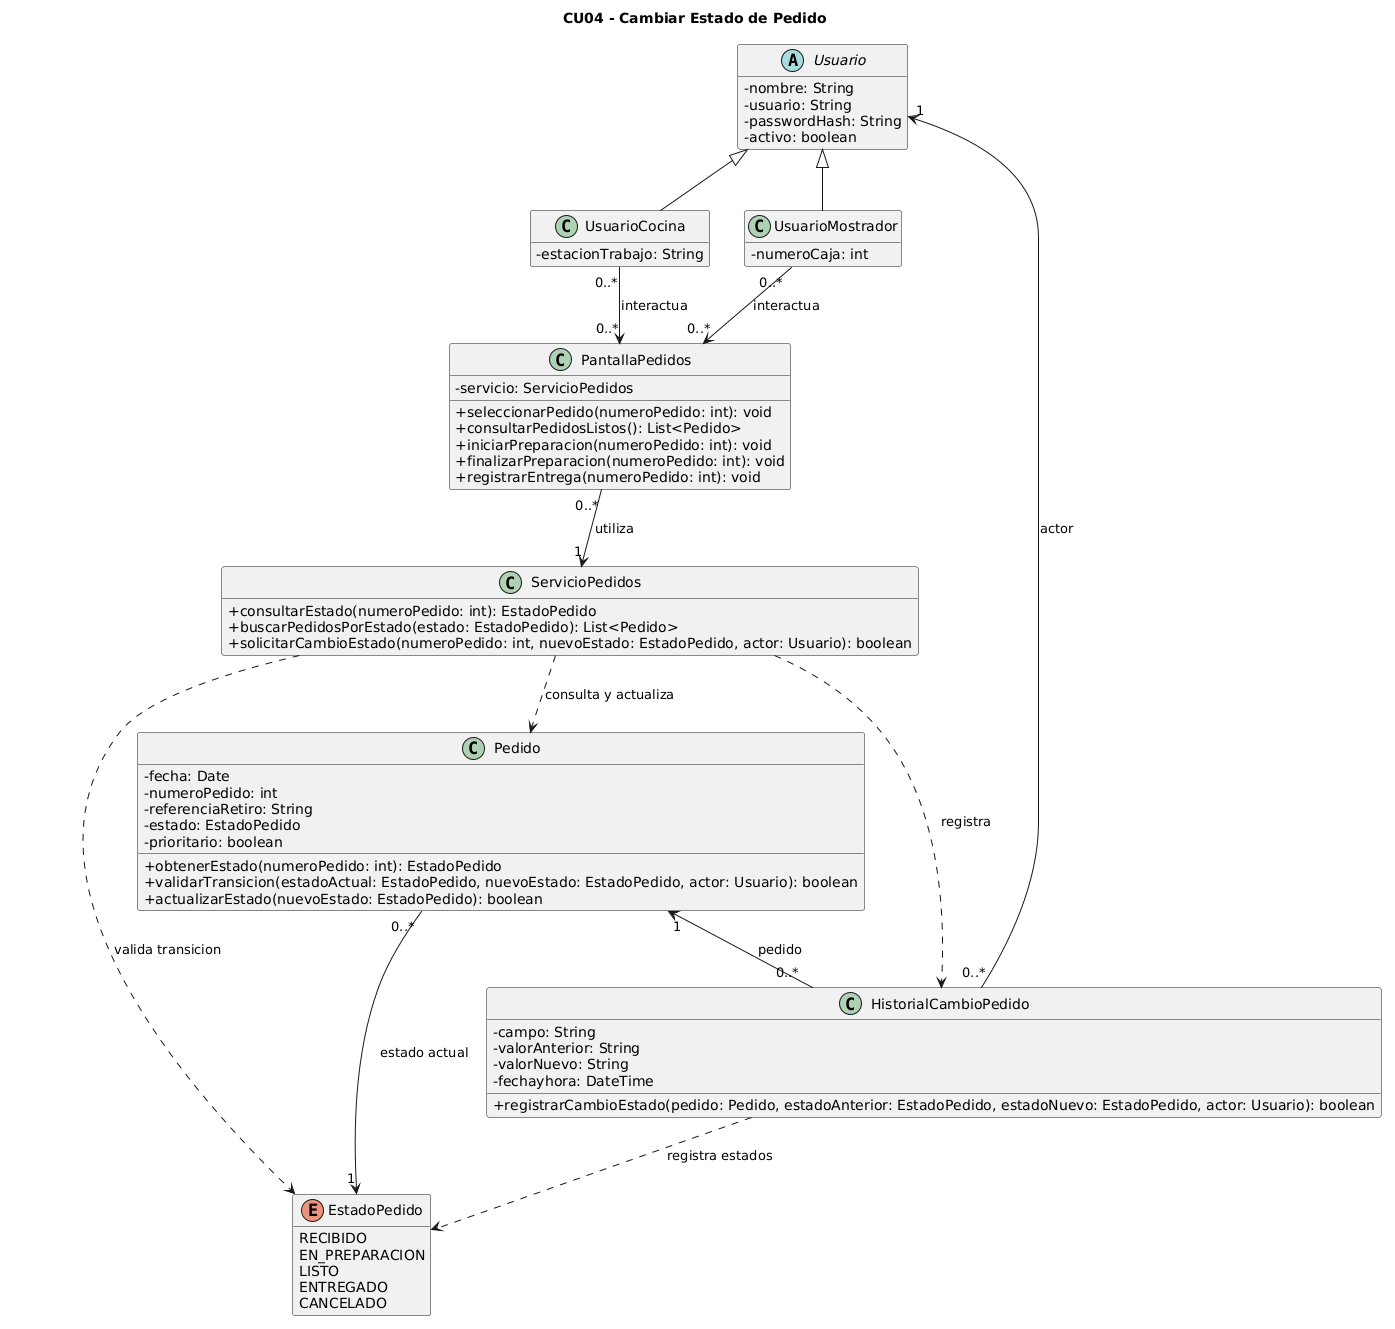

The diagram above was rendered by PlantUML. Its source (embedded in the PNG):
@startuml
title CU04 - Cambiar Estado de Pedido
skinparam classAttributeIconSize 0
hide empty members

abstract class Usuario {
  - nombre: String
  - usuario: String
  - passwordHash: String
  - activo: boolean
}

class UsuarioCocina {
  - estacionTrabajo: String
}

class UsuarioMostrador {
  - numeroCaja: int
}

class PantallaPedidos {
  - servicio: ServicioPedidos
  + seleccionarPedido(numeroPedido: int): void
  + consultarPedidosListos(): List<Pedido>
  + iniciarPreparacion(numeroPedido: int): void
  + finalizarPreparacion(numeroPedido: int): void
  + registrarEntrega(numeroPedido: int): void
}

class ServicioPedidos {
  + consultarEstado(numeroPedido: int): EstadoPedido
  + buscarPedidosPorEstado(estado: EstadoPedido): List<Pedido>
  + solicitarCambioEstado(numeroPedido: int, nuevoEstado: EstadoPedido, actor: Usuario): boolean
}

class Pedido {
  - fecha: Date
  - numeroPedido: int
  - referenciaRetiro: String
  - estado: EstadoPedido
  - prioritario: boolean
  + obtenerEstado(numeroPedido: int): EstadoPedido
  + validarTransicion(estadoActual: EstadoPedido, nuevoEstado: EstadoPedido, actor: Usuario): boolean
  + actualizarEstado(nuevoEstado: EstadoPedido): boolean
}

class HistorialCambioPedido {
  - campo: String
  - valorAnterior: String
  - valorNuevo: String
  - fechayhora: DateTime
  + registrarCambioEstado(pedido: Pedido, estadoAnterior: EstadoPedido, estadoNuevo: EstadoPedido, actor: Usuario): boolean
}

enum EstadoPedido {
  RECIBIDO
  EN_PREPARACION
  LISTO
  ENTREGADO
  CANCELADO
}

Usuario <|-- UsuarioCocina
Usuario <|-- UsuarioMostrador

UsuarioCocina "0..*" --> "0..*" PantallaPedidos : interactua
UsuarioMostrador "0..*" --> "0..*" PantallaPedidos : interactua

PantallaPedidos "0..*" --> "1" ServicioPedidos : utiliza
ServicioPedidos ..> Pedido : consulta y actualiza
ServicioPedidos ..> HistorialCambioPedido : registra

Pedido "0..*" --> "1" EstadoPedido : estado actual
Pedido "1" <-- "0..*" HistorialCambioPedido : pedido
HistorialCambioPedido "0..*" --> "1" Usuario : actor

ServicioPedidos ..> EstadoPedido : valida transicion
HistorialCambioPedido ..> EstadoPedido : registra estados
@enduml